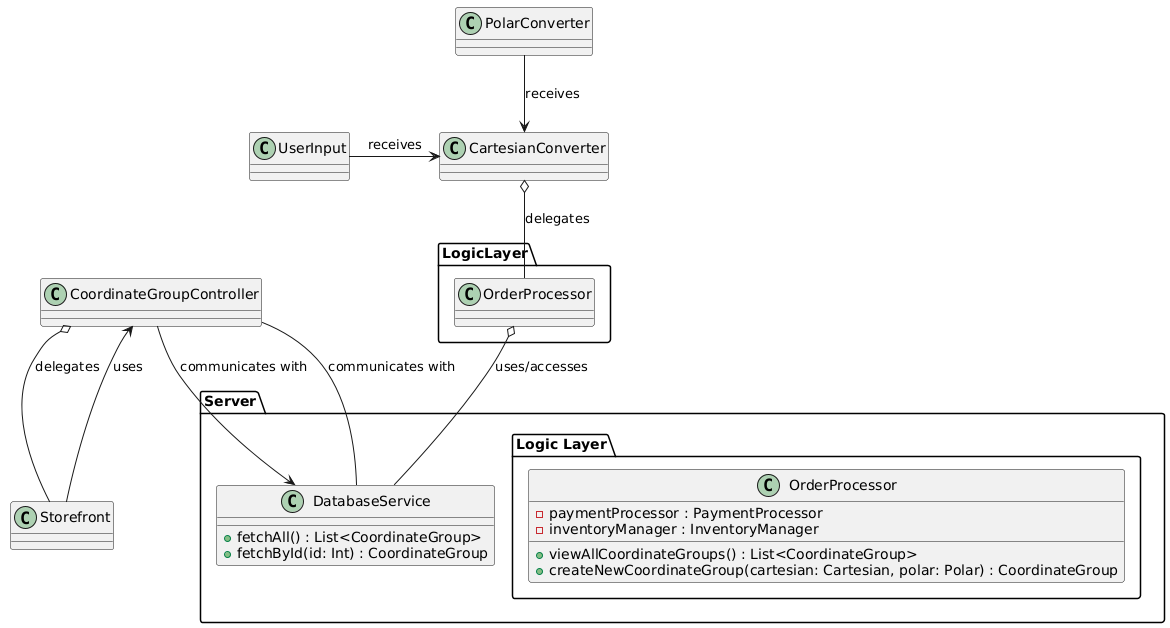

The diagram above was rendered by PlantUML. Its source (embedded in the PNG):
@startuml  

package "Server" {
    package "Logic Layer" {
        class OrderProcessor {
            - paymentProcessor : PaymentProcessor
            - inventoryManager : InventoryManager
            + viewAllCoordinateGroups() : List<CoordinateGroup>
            + createNewCoordinateGroup(cartesian: Cartesian, polar: Polar) : CoordinateGroup
        }
    }
    
    class DatabaseService {
    + fetchAll() : List<CoordinateGroup>
    + fetchById(id: Int) : CoordinateGroup
} 
}

DatabaseService -- CoordinateGroupController: communicates with
LogicLayer.OrderProcessor o-- DatabaseService: uses/accesses
Storefront  --> CoordinateGroupController : uses
UserInput -> CartesianConverter: receives
PolarConverter  --> CartesianConverter: receives
CartesianConverter o-- LogicLayer.OrderProcessor: delegates
CoordinateGroupController o-- Storefront: delegates
CoordinateGroupController --> DatabaseService: communicates with

@enduml